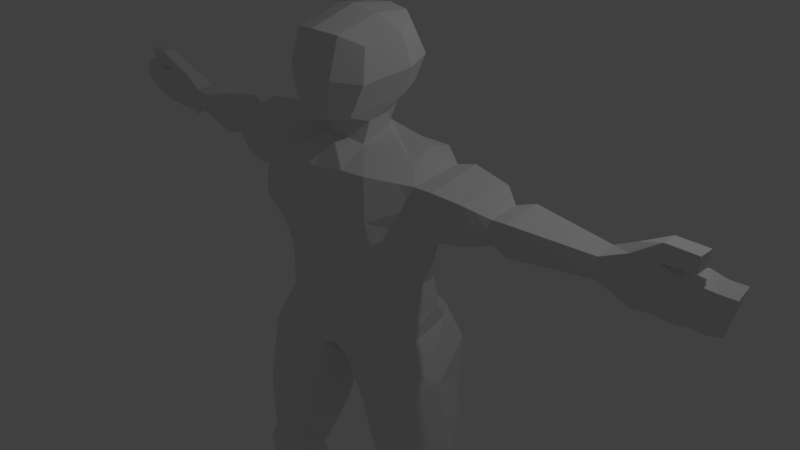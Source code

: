 # Source: boneco.blend  (saved by Blender 2.78.0; exported with 4.5.12 LTS)
import bpy
from mathutils import Matrix  # noqa: F401  (used for matrix-valued properties, if any)

bpy.ops.wm.read_factory_settings(use_empty=True)
scene = bpy.context.scene
scene.name = 'Scene'

# ---- collections
col_collection_1 = bpy.data.collections.new('Collection 1'); scene.collection.children.link(col_collection_1)

# ---- materials (node trees are filled in below, after node groups)
mat_material_002 = bpy.data.materials.new('Material.002')
mat_material_002.alpha_threshold = 0.0
mat_material_002.use_transparent_shadow = False
mat_material_002.roughness = 0.5
mat_material_002.line_color = (0.0, 0.0, 0.0, 1.0)
mat_material = bpy.data.materials.new('Material')
mat_material.alpha_threshold = 0.0
mat_material.use_transparent_shadow = False
mat_material.roughness = 0.5
mat_material.line_color = (0.0, 0.0, 0.0, 1.0)

# ---- material node trees

# ---- world
world_world = bpy.data.worlds.new('World'); scene.world = world_world
world_world.color = (0.05088, 0.05088, 0.05088)
world_world.use_sun_shadow = False
world_world.sun_shadow_jitter_overblur = 0.0
world_world.cycles.sampling_method = 'MANUAL'

# ---- cameras
cam_camera = bpy.data.cameras.new('Camera')
cam_camera.clip_end = 100.0
cam_camera.lens = 35.0
cam_camera.sensor_width = 32.0
cam_camera.sensor_height = 18.0
cam_camera.ortho_scale = 7.314
cam_camera.dof.focus_distance = 0.0
cam_camera.dof.aperture_fstop = 128.0

# ---- lights
light_lamp = bpy.data.lights.new('Lamp', 'POINT')
light_lamp.transmission_factor = 0.0
light_lamp.cutoff_distance = 30.0
light_lamp.energy = 100.0
light_lamp.shadow_buffer_clip_start = 1.001
light_lamp.shadow_soft_size = 0.1
light_lamp.shadow_maximum_resolution = 0.006
light_lamp.use_absolute_resolution = True

# ---- meshes
me_cube_002 = bpy.data.meshes.new('Cube.002')
me_cube_002.from_pydata([(-0.8542, 0.5393, -0.5596), (-1.053, -0.5846, -0.8875), (-0.8542, 0.5372, 1.592), (-0.7923, -0.7551, 1.544), (-1.788e-07, 0.4792, -0.8249), (0.0, -0.6342, -1.029), (-2.384e-07, 0.4365, 1.498), (-0.8542, 0.3632, 0.6096), (-0.7793, -0.7328, 0.4798), (-1.983e-07, 0.3182, 0.7437), (-0.9049, 0.4078, 0.7935), (-0.9691, -0.8208, 0.7863), (-2.184e-07, 0.3632, 1.031), (0.007524, -0.8604, 0.9296), (-1.04, 0.3173, -0.6077), (-1.296, -0.4678, 1.498), (0.0, -0.5374, 1.816), (-5.177e-08, -0.421, -1.138), (-1.144, -0.421, 0.6702), (-1.313, -0.421, 0.9709), (-1.153e-07, 0.3344, -1.138), (-1.163, 0.5589, -0.9525), (-1.296, 0.2155, 1.575), (0.04643, 0.196, 1.999), (-1.144, 0.1155, 0.7351), (-1.313, 0.1155, 0.8714), (-1.052, -0.249, 1.64), (-0.9985, 0.04649, 1.736), (-0.2577, 0.155, 1.859), (-0.4011, -0.4023, 1.723), (0.0, 0.3927, 3.162), (0.0, -0.7627, 3.04), (-0.5252, 0.2356, 3.047), (-0.5771, -0.5091, 2.905), (-0.4698, -0.8412, 0.7549), (-0.4823, -0.8131, 1.544), (-0.456, -0.7328, 0.4711), (-0.4374, -0.6785, -0.8661), (-0.241, 0.5372, -0.6934), (-0.2843, 0.4259, 0.6226), (-0.4124, 0.478, 0.8021), (-0.4398, 0.4754, 1.617), (-0.8542, 0.3561, 0.228), (-0.7247, -0.6523, 0.1199), (-1.946e-07, 0.334, 0.3364), (-1.033, -0.3706, 0.2955), (-1.072, 0.149, 0.3294), (-0.4524, -0.7027, 0.1162), (-0.2542, 0.446, 0.2385), (-0.9686, -0.3706, -0.5521), (-1.035, 0.2024, -0.3952), (-0.4467, -0.6752, -0.6485), (-0.2223, 0.4904, -0.4255), (-0.8542, 0.3976, -0.4018), (-0.7655, -0.6294, -0.6474), (-1.886e-07, 0.3739, -0.512), (-0.2471, 0.4526, -1.153), (-0.2367, -0.6152, -1.173), (-0.3491, 0.1801, 2.109), (-0.4271, -0.3299, 1.989), (-4.251e-10, 0.4467, 2.286), (0.0, -0.8359, 2.019), (-0.512, 0.2979, 2.354), (0.0, -0.5261, 1.945), (-0.4619, -0.6434, 2.107), (0.0, -0.173, 3.228), (-0.6857, -0.07313, 3.008), (-0.6267, 0.02659, 2.287), (-0.3842, -0.002137, 1.841), (-0.4009, -0.01117, 2.035), (-0.6205, 0.3627, 2.678), (-0.6362, -0.5935, 2.508), (0.02845, 0.5894, 2.782), (0.0, -0.8398, 2.544), (-0.7605, 0.01154, 2.621), (-0.3408, -0.128, 3.169), (-0.3226, -0.8119, 2.528), (-0.2371, -0.7977, 2.062), (-0.3192, -0.6705, 3.003), (-0.2396, -0.4163, 1.987), (-0.1696, 0.2691, 2.202), (-0.2726, 0.4902, 2.727), (-0.1851, 0.3996, 2.308), (-0.3274, 0.336, 3.134), (-1.275, 0.3941, -1.506), (-0.3895, 0.2775, -1.717), (-0.4404, -0.5554, -1.738), (-1.237, -0.6278, -1.265), (-1.472, 0.2923, -2.648), (-0.765, 0.1927, -2.838), (-0.817, -0.5297, -2.857), (-1.53, -0.6052, -2.439), (-1.706, 0.1049, -3.511), (-1.114, 0.08151, -3.651), (-1.107, -0.5197, -3.665), (-1.678, -0.4982, -3.465), (-1.708, 0.1238, -3.791), (-1.255, -0.01636, -3.943), (-1.166, -0.5605, -3.958), (-1.786, -0.5373, -3.741), (-1.835, 0.2407, -4.166), (-1.258, 0.2058, -4.373), (-1.251, -0.523, -4.126), (-1.808, -0.4041, -4.052), (-2.089, 0.06559, -5.292), (-1.699, -0.2025, -5.458), (-1.677, -0.5635, -5.575), (-2.233, -0.5426, -5.38), (-2.368, 0.19, -5.789), (-1.791, 0.1551, -5.926), (-1.784, -0.5737, -5.939), (-2.341, -0.5528, -5.744), (-2.249, -1.146, -5.358), (-1.692, -1.167, -5.553), (-2.356, -1.156, -5.723), (-1.799, -1.177, -5.918), (-2.257, -1.463, -5.347), (-1.7, -1.484, -5.542), (-2.364, -1.473, -5.712), (-1.807, -1.494, -5.907), (-3.805, -0.06271, 1.642), (-3.805, -0.1766, 1.564), (-3.821, -0.06893, 0.9381), (-3.821, -0.1297, 1.038), (-2.291, -0.297, 1.11), (-2.282, -0.3233, 1.406), (-2.282, 0.06023, 1.449), (-2.291, 0.004123, 1.054), (-3.508, -0.1847, 1.16), (-3.5, 0.037, 1.459), (-3.5, -0.2078, 1.42), (-3.508, -0.0124, 1.111), (-1.596, -0.5127, 1.541), (-1.55, 0.1505, 0.8287), (-1.615, -0.4594, 0.9419), (-1.531, 0.2642, 1.629), (-1.977, -0.4077, 1.004), (-2.088, 0.1677, 1.581), (-1.961, -0.4525, 1.506), (-2.103, 0.07226, 0.9087), (-2.505, -0.3842, 1.462), (-2.517, 0.05158, 0.9939), (-2.517, -0.3491, 1.068), (-2.505, 0.1263, 1.52), (-4.23, -0.0314, 1.592), (-4.273, -0.2223, 1.564), (-4.29, -0.03762, 0.9507), (-4.29, -0.1755, 1.05), (-1.696, -0.01539, -3.494), (-1.95, -0.04248, -3.958), (-1.72, -0.1846, -2.335), (-1.804, -0.04857, -3.771), (-1.431, -0.1295, -1.191), (-1.211, 0.04452, -0.8415), (-2.239, -0.1061, -5.406), (-2.351, -0.168, -5.753), (-0.2363, -0.06914, -1.75), (-0.2423, -0.04252, -1.162), (-1.63, -0.1548, -5.567), (-1.11, -0.1833, -3.659), (-1.134, -0.1294, -4.343), (-0.6118, -0.1581, -2.871), (-2.354, -0.2013, -5.765), (-8.46e-08, -0.03057, -1.138), (-1.787, -0.2484, -5.933), (-1.169, -0.2558, -3.953), (-2.094, 0.1735, -5.854), (-1.502, 0.1048, -3.865), (-0.7309, 0.4903, -1.614), (-1.917, 0.1074, -5.29), (-1.411, 0.2457, -3.581), (-0.679, 0.7295, -1.051), (-0.545, 0.6126, -0.6271), (-1.568, 0.3531, -4.305), (-1.09, 0.4044, -2.739), (-2.089, -0.2233, -5.844), (-2.073, -1.484, -5.814), (-2.084, -0.5624, -5.834), (-1.952, -1.474, -5.454), (-2.077, -1.166, -5.821), (-1.487, -0.6189, -4.043), (-1.12, -0.7726, -2.66), (-0.5491, -0.6034, -1.064), (-1.45, -0.6239, -3.859), (-0.7821, -0.7969, -1.515), (-1.949, -0.5533, -5.479), (-1.344, -0.5108, -3.582), (-1.951, -1.157, -5.463), (-1.477, -0.5023, -4.735), (-1.946, -0.429, -4.694), (-1.446, 0.1879, -4.899), (-2.024, 0.2228, -4.723), (-2.126, -0.147, -4.599), (-1.405, -0.1407, -4.885), (-1.749, 0.3209, -4.831), (-1.692, -0.6363, -4.679), (-4.145, -0.03848, 1.662), (-4.04, -0.01496, 0.944), (-4.04, -0.1178, 1.044), (-4.144, -0.2323, 1.619), (-4.501, 0.01775, 1.614), (-4.501, -0.2061, 1.537), (-4.458, -0.004337, 0.9768), (-4.458, -0.1751, 1.076), (-4.713, -0.06098, 1.623), (-4.713, -0.2216, 1.546), (-4.617, -0.0672, 1.01), (-4.617, -0.1747, 1.109), (-4.898, -0.06066, 1.632), (-4.898, -0.2213, 1.555), (-4.762, -0.06688, 1.057), (-4.762, -0.1744, 1.157), (-4.201, -0.1373, 1.883), (-4.199, -0.3154, 1.873), (-4.093, 0.02283, 1.309), (-4.671, -0.01396, 1.356), (-4.539, -0.09645, 1.864), (-4.537, -0.2746, 1.854), (-4.524, -0.259, 1.673), (-4.526, -0.08086, 1.683), (-2.095, 0.173, 1.268), (-1.305, 0.212, 1.201), (-4.837, -0.06801, 1.372), (-2.287, 0.08083, 1.244), (-2.511, 0.1392, 1.261), (-4.255, 0.01572, 1.323), (-0.8849, 0.5086, 1.109), (-3.813, -0.01626, 1.271), (-2.329e-07, 0.4661, 1.369), (-3.505, 0.05858, 1.26), (-4.482, 0.008353, 1.343), (-1.54, 0.2613, 1.258), (-0.4199, 0.5512, 1.125), (-1.97, -0.4836, 1.246), (-1.304, -0.4998, 1.247), (-4.671, -0.2555, 1.356), (-4.834, -0.2536, 1.368), (-0.4736, -0.8868, 0.9983), (-2.512, -0.4196, 1.25), (-4.281, -0.2549, 1.327), (-3.813, -0.2067, 1.293), (-2.287, -0.3633, 1.246), (-4.483, -0.2473, 1.342), (-1.605, -0.5408, 1.247), (-0.9067, -0.8519, 1.054), (-4.089, -0.2257, 1.313), (-3.505, -0.2487, 1.269), (-0.7783, 0.3769, -0.08686), (-0.7451, -0.6408, -0.2637), (-1.916e-07, 0.3539, -0.08783), (-0.9127, -0.3706, -0.1392), (-0.9652, 0.1757, -0.0329), (-0.4496, -0.689, -0.2661), (-0.2383, 0.4682, -0.09351), (-1.427, -0.4874, 1.516), (-1.416, 0.1308, 0.8528), (-1.444, -0.4377, 0.9582), (-1.399, 0.2367, 1.599), (-1.407, 0.2335, 1.226), (-1.435, -0.5177, 1.247), (-2.134, -0.3524, 1.057), (-2.185, 0.114, 1.515), (-2.122, -0.3879, 1.456), (-2.197, 0.03819, 0.9815), (-2.191, 0.1269, 1.256), (-2.128, -0.4235, 1.246), (-2.388, -0.3523, 1.433), (-2.399, 0.02676, 1.026), (-2.399, -0.3219, 1.09), (-2.388, 0.09172, 1.483), (-2.394, 0.1087, 1.252), (-2.394, -0.3902, 1.248), (-3.395, -0.2034, 1.149), (-3.387, 0.0472, 1.466), (-3.387, -0.228, 1.425), (-3.395, -0.005094, 1.097), (-3.391, 0.06779, 1.26), (-3.392, -0.2682, 1.267), (-1.132, 0.1223, 1.664), (-1.213, 0.1155, 0.7909), (-1.231, -0.5166, 0.9267), (-1.085, 0.3696, 1.583), (-1.24, -0.421, 0.841), (-1.13, 0.2463, 0.8365), (-1.158, -0.3438, 1.579), (-1.072, 0.3763, 1.15), (-1.132, -0.5613, 1.513), (-1.145, -0.6407, 1.17), (0.8542, 0.5393, -0.5596), (1.053, -0.5846, -0.8875), (0.8542, 0.4704, 1.592), (0.7923, -0.7551, 1.544), (-5.364e-07, -0.8131, 1.455), (0.8542, 0.3632, 0.6096), (0.7793, -0.7328, 0.4798), (-1.755e-07, -0.7328, 0.6442), (0.9049, 0.4078, 0.7935), (0.9691, -0.8208, 0.7863), (1.04, 0.3173, -0.6077), (1.296, -0.4678, 1.498), (1.144, -0.421, 0.6702), (1.313, -0.421, 0.9709), (1.163, 0.5589, -0.9525), (1.296, 0.2155, 1.575), (1.144, 0.1155, 0.7351), (1.313, 0.1155, 0.8714), (1.052, -0.249, 1.64), (0.9985, 0.04649, 1.736), (0.2617, 0.155, 1.859), (0.4011, -0.4023, 1.723), (0.5252, 0.2356, 3.047), (0.5771, -0.5091, 2.905), (0.4698, -0.8412, 0.7549), (0.4823, -0.8131, 1.544), (0.456, -0.7328, 0.4711), (0.4374, -0.6785, -0.8661), (0.241, 0.5372, -0.6934), (0.2843, 0.4259, 0.6226), (0.4124, 0.478, 0.8021), (0.4314, 0.4686, 1.613), (-1.417e-07, -0.7526, 0.256), (0.8542, 0.3561, 0.228), (0.7247, -0.6523, 0.1199), (1.033, -0.3706, 0.2955), (1.072, 0.149, 0.3294), (0.4524, -0.7027, 0.1162), (0.2542, 0.446, 0.2385), (-8.785e-08, -0.7843, -0.5618), (0.9686, -0.3706, -0.5521), (1.035, 0.2024, -0.3952), (0.4467, -0.6752, -0.6485), (0.2223, 0.4904, -0.4255), (0.8542, 0.3976, -0.4018), (0.7655, -0.6294, -0.6474), (0.2471, 0.4526, -1.153), (0.2367, -0.6152, -1.173), (0.3491, 0.1801, 2.109), (0.4271, -0.3299, 1.989), (0.512, 0.2979, 2.354), (0.4619, -0.6434, 2.107), (0.6857, -0.07313, 3.008), (0.6267, 0.02659, 2.287), (0.3883, -0.002137, 1.841), (0.4049, -0.01117, 2.035), (0.6205, 0.3627, 2.678), (0.6362, -0.5935, 2.508), (0.7605, 0.01154, 2.621), (0.3408, -0.128, 3.169), (0.3226, -0.8119, 2.528), (0.2371, -0.7977, 2.062), (0.3192, -0.6705, 3.003), (0.2396, -0.4163, 1.987), (0.1696, 0.2691, 2.202), (0.2726, 0.4902, 2.727), (0.1851, 0.3996, 2.308), (0.3274, 0.336, 3.134), (1.275, 0.3941, -1.506), (0.3895, 0.2775, -1.717), (0.4404, -0.5554, -1.738), (1.237, -0.6278, -1.265), (1.472, 0.2923, -2.648), (0.765, 0.1927, -2.838), (0.817, -0.5297, -2.857), (1.53, -0.6052, -2.439), (1.706, 0.1049, -3.511), (1.114, 0.08151, -3.651), (1.107, -0.5197, -3.665), (1.678, -0.4982, -3.465), (1.708, 0.1238, -3.791), (1.255, -0.01636, -3.943), (1.166, -0.5605, -3.958), (1.786, -0.5373, -3.741), (1.835, 0.2407, -4.166), (1.258, 0.2058, -4.373), (1.251, -0.523, -4.126), (1.808, -0.4041, -4.052), (2.089, 0.06559, -5.292), (1.699, -0.2025, -5.458), (1.677, -0.5635, -5.575), (2.233, -0.5426, -5.38), (2.368, 0.19, -5.789), (1.791, 0.1551, -5.926), (1.784, -0.5737, -5.939), (2.341, -0.5528, -5.744), (2.249, -1.146, -5.358), (1.692, -1.167, -5.553), (2.356, -1.156, -5.723), (1.799, -1.177, -5.918), (2.257, -1.463, -5.347), (1.7, -1.484, -5.542), (2.364, -1.473, -5.712), (1.807, -1.494, -5.907), (3.805, -0.06271, 1.642), (3.805, -0.1766, 1.564), (3.821, -0.06893, 0.9381), (3.821, -0.1297, 1.038), (2.291, -0.297, 1.11), (2.282, -0.3233, 1.406), (2.282, 0.06023, 1.449), (2.291, 0.004123, 1.054), (3.508, -0.1847, 1.16), (3.5, 0.037, 1.459), (3.5, -0.2078, 1.42), (3.508, -0.0124, 1.111), (1.596, -0.5127, 1.541), (1.55, 0.1505, 0.8287), (1.615, -0.4594, 0.9419), (1.531, 0.2642, 1.629), (1.977, -0.4077, 1.004), (2.088, 0.1677, 1.581), (1.961, -0.4525, 1.506), (2.103, 0.07226, 0.9087), (2.505, -0.3842, 1.462), (2.517, 0.05158, 0.9939), (2.517, -0.3491, 1.068), (2.505, 0.1263, 1.52), (4.23, -0.0314, 1.592), (4.273, -0.2223, 1.564), (4.29, -0.03762, 0.9507), (4.29, -0.1755, 1.05), (1.696, -0.01539, -3.494), (1.95, -0.04248, -3.958), (1.72, -0.1846, -2.335), (1.804, -0.04857, -3.771), (1.431, -0.1295, -1.191), (1.211, 0.04452, -0.8415), (2.239, -0.1061, -5.406), (2.351, -0.168, -5.753), (0.2363, -0.06914, -1.75), (0.2423, -0.04252, -1.162), (1.63, -0.1548, -5.567), (1.11, -0.1833, -3.659), (1.134, -0.1294, -4.343), (0.6118, -0.1581, -2.871), (2.354, -0.2013, -5.765), (1.787, -0.2484, -5.933), (1.169, -0.2558, -3.953), (2.094, 0.1735, -5.854), (1.502, 0.1048, -3.865), (0.7309, 0.4903, -1.614), (1.917, 0.1074, -5.29), (1.411, 0.2457, -3.581), (0.679, 0.7295, -1.051), (0.545, 0.6126, -0.6271), (1.568, 0.3531, -4.305), (1.09, 0.4044, -2.739), (2.089, -0.2233, -5.844), (2.073, -1.484, -5.814), (2.084, -0.5624, -5.834), (1.952, -1.474, -5.454), (2.077, -1.166, -5.821), (1.487, -0.6189, -4.043), (1.12, -0.7726, -2.66), (0.5491, -0.6034, -1.064), (1.45, -0.6239, -3.859), (0.7821, -0.7969, -1.515), (1.949, -0.5533, -5.479), (1.344, -0.5108, -3.582), (1.951, -1.157, -5.463), (1.477, -0.5023, -4.735), (1.946, -0.429, -4.694), (1.446, 0.1879, -4.899), (2.024, 0.2228, -4.723), (2.126, -0.147, -4.599), (1.405, -0.1407, -4.885), (1.749, 0.3209, -4.831), (1.692, -0.6363, -4.679), (4.145, -0.03848, 1.662), (4.04, -0.01496, 0.944), (4.04, -0.1178, 1.044), (4.144, -0.2323, 1.619), (4.501, 0.01775, 1.614), (4.501, -0.2061, 1.537), (4.458, -0.004337, 0.9768), (4.458, -0.1751, 1.076), (4.713, -0.06098, 1.623), (4.713, -0.2216, 1.546), (4.617, -0.0672, 1.01), (4.617, -0.1747, 1.109), (4.898, -0.06066, 1.632), (4.898, -0.2213, 1.555), (4.762, -0.06688, 1.057), (4.762, -0.1744, 1.157), (4.201, -0.1373, 1.883), (4.199, -0.3154, 1.873), (4.093, 0.02283, 1.309), (4.671, -0.01396, 1.356), (4.539, -0.09645, 1.864), (4.537, -0.2746, 1.854), (4.524, -0.259, 1.673), (4.526, -0.08086, 1.683), (2.095, 0.173, 1.268), (1.305, 0.212, 1.201), (4.837, -0.06801, 1.372), (2.287, 0.08083, 1.244), (2.511, 0.1392, 1.261), (4.255, 0.01572, 1.323), (0.8849, 0.5086, 1.109), (3.813, -0.01626, 1.271), (3.505, 0.05858, 1.26), (4.482, 0.008353, 1.343), (1.54, 0.2613, 1.258), (0.4199, 0.5512, 1.125), (-4.504e-07, -0.8899, 1.204), (1.97, -0.4836, 1.246), (1.304, -0.4998, 1.247), (4.671, -0.2555, 1.356), (4.834, -0.2536, 1.368), (0.4736, -0.8868, 0.9983), (2.512, -0.4196, 1.25), (4.281, -0.2549, 1.327), (3.813, -0.2067, 1.293), (2.287, -0.3633, 1.246), (4.483, -0.2473, 1.342), (1.605, -0.5408, 1.247), (0.9067, -0.8519, 1.054), (4.089, -0.2257, 1.313), (3.505, -0.2487, 1.269), (0.7783, 0.3769, -0.08686), (0.7451, -0.6408, -0.2637), (-1.148e-07, -0.7685, -0.1529), (0.9127, -0.3706, -0.1392), (0.9652, 0.1757, -0.0329), (0.4496, -0.689, -0.2661), (0.2383, 0.4682, -0.09351), (1.427, -0.4874, 1.516), (1.416, 0.1308, 0.8528), (1.444, -0.4377, 0.9582), (1.399, 0.2367, 1.599), (1.407, 0.2335, 1.226), (1.435, -0.5177, 1.247), (2.134, -0.3524, 1.057), (2.185, 0.114, 1.515), (2.122, -0.3879, 1.456), (2.197, 0.03819, 0.9815), (2.191, 0.1269, 1.256), (2.128, -0.4235, 1.246), (2.388, -0.3523, 1.433), (2.399, 0.02676, 1.026), (2.399, -0.3219, 1.09), (2.388, 0.09172, 1.483), (2.394, 0.1087, 1.252), (2.394, -0.3902, 1.248), (3.395, -0.2034, 1.149), (3.387, 0.0472, 1.466), (3.387, -0.228, 1.425), (3.395, -0.005094, 1.097), (3.391, 0.06779, 1.26), (3.392, -0.2682, 1.267), (1.132, 0.1223, 1.664), (1.213, 0.1155, 0.7909), (1.231, -0.5166, 0.9267), (1.085, 0.3696, 1.583), (1.24, -0.421, 0.841), (1.13, 0.2463, 0.8365), (1.158, -0.3438, 1.579), (1.072, 0.3763, 1.15), (1.132, -0.5613, 1.513), (1.145, -0.6407, 1.17)], [], [(19, 234, 287, 280), (53, 0, 172, 52), (11, 244, 237, 34), (15, 284, 286), (1, 37, 182), (43, 8, 36, 47), (10, 7, 39, 40), (45, 18, 8, 43), (2, 226, 232, 41), (8, 11, 34, 36), (18, 282, 280, 11, 8), (24, 279, 282, 18), (46, 24, 18, 45), (1, 182, 184, 87), (22, 278, 284, 15), (130, 246, 240, 121), (10, 226, 285, 283), (2, 27, 278, 281), (0, 21, 171, 172), (42, 7, 24, 46), (7, 10, 283, 279, 24), (33, 66, 75, 78), (3, 26, 29, 35), (27, 2, 41, 28), (26, 27, 28, 68), (71, 74, 66, 33), (70, 81, 83, 32), (73, 76, 78, 31), (35, 29, 16, 292), (34, 237, 503, 13), (36, 34, 13, 295), (47, 36, 295, 320), (40, 39, 9, 12), (28, 41, 6, 23), (52, 38, 4, 55), (41, 232, 228, 6), (39, 48, 44, 9), (252, 47, 320, 520), (247, 42, 46, 251), (251, 46, 45, 250), (250, 45, 43, 248), (248, 43, 47, 252), (7, 42, 48, 39), (1, 54, 51, 37), (1, 49, 54), (21, 14, 153), (0, 53, 50, 14), (37, 51, 327, 5), (253, 52, 55, 249), (247, 53, 52, 253), (56, 157, 163, 20), (57, 37, 5, 17), (38, 56, 20, 4), (16, 29, 79, 63), (28, 80, 58), (29, 68, 69, 59), (64, 77, 79, 59), (58, 80, 82, 62), (59, 69, 67, 64), (66, 74, 70, 32), (69, 68, 28, 58), (67, 69, 58, 62), (65, 75, 83, 30), (68, 29, 26), (74, 67, 62, 70), (61, 77, 76, 73), (62, 82, 81, 70), (64, 67, 74, 71), (84, 152, 150, 88), (79, 77, 61, 63), (78, 76, 71, 33), (76, 77, 64, 71), (78, 75, 65, 31), (79, 29, 59), (81, 82, 60, 72), (83, 81, 72, 30), (82, 80, 60), (80, 28, 23, 60), (83, 75, 66, 32), (14, 21, 0), (1, 14, 50, 49), (57, 157, 156, 86), (21, 153, 152, 84), (56, 171, 168, 85), (91, 181, 186, 95), (85, 168, 174, 89), (87, 184, 181, 91), (86, 156, 161, 90), (92, 148, 151, 96), (90, 161, 159, 94), (88, 150, 148, 92), (89, 174, 170, 93), (97, 167, 173, 101), (93, 170, 167, 97), (95, 186, 183, 99), (94, 159, 165, 98), (189, 195, 185, 107), (99, 183, 180, 103), (98, 165, 160, 102), (96, 151, 149, 100), (104, 154, 155, 111, 162, 108), (188, 193, 158, 106), (191, 192, 154, 104), (190, 194, 169, 105), (108, 162, 175, 166), (105, 169, 166, 109), (106, 110, 115, 113), (106, 158, 164, 110), (115, 179, 176, 119), (110, 177, 179, 115), (107, 185, 187, 112), (111, 107, 112, 114), (116, 178, 176, 118), (114, 112, 116, 118), (112, 187, 178, 116), (113, 115, 119, 117), (197, 214, 225, 146), (131, 229, 227, 122), (129, 130, 121, 120), (128, 131, 122, 123), (260, 263, 127, 124), (261, 262, 125, 126), (263, 264, 223, 127), (262, 265, 241, 125), (272, 275, 131, 128), (273, 274, 130, 129), (275, 276, 229, 131), (274, 277, 246, 130), (254, 259, 243, 132), (255, 258, 231, 133), (257, 254, 132, 135), (256, 255, 133, 134), (132, 243, 233, 138), (133, 231, 220, 139), (135, 132, 138, 137), (134, 133, 139, 136), (266, 271, 238, 140), (267, 270, 224, 141), (269, 266, 140, 143), (268, 267, 141, 142), (146, 225, 230, 202), (198, 197, 146, 147), (199, 245, 239, 145), (196, 199, 145, 144), (185, 195, 188, 106), (111, 155, 154, 107), (148, 150, 91, 95), (151, 148, 95, 99), (150, 152, 87, 91), (152, 153, 1, 87), (192, 149, 103, 189), (153, 14, 1), (149, 151, 99, 103), (164, 158, 105, 109), (161, 156, 85, 89), (163, 157, 57, 17), (164, 175, 177, 110), (156, 157, 56, 85), (193, 160, 101, 190), (165, 159, 93, 97), (160, 165, 97, 101), (159, 161, 89, 93), (168, 171, 21, 84), (172, 171, 56, 38), (52, 172, 38), (170, 174, 88, 92), (166, 169, 104, 108), (174, 168, 84, 88), (173, 167, 96, 100), (194, 173, 100, 191), (167, 170, 92, 96), (166, 175, 164, 109), (176, 179, 114, 118), (177, 175, 162, 111), (176, 178, 117, 119), (179, 177, 111, 114), (178, 187, 113, 117), (183, 186, 94, 98), (186, 181, 90, 94), (184, 182, 57, 86), (180, 183, 98, 102), (182, 37, 57), (195, 180, 102, 188), (181, 184, 86, 90), (187, 185, 106, 113), (169, 194, 191, 104), (158, 193, 190, 105), (154, 192, 189, 107), (101, 173, 194, 190), (100, 149, 192, 191), (102, 160, 193, 188), (103, 180, 195, 189), (121, 240, 245, 199), (123, 122, 197, 198), (122, 227, 214, 197), (200, 201, 205, 204), (147, 146, 202, 203), (145, 239, 242, 201), (144, 145, 201, 200), (206, 215, 222, 210), (202, 230, 215, 206), (203, 202, 206, 207), (201, 242, 235, 205), (210, 222, 236, 211), (207, 206, 210, 211), (205, 235, 236, 209), (204, 205, 209, 208), (199, 196, 219, 218), (196, 120, 212), (120, 121, 213, 212), (121, 199, 213), (216, 217, 218, 219), (213, 199, 218, 217), (196, 212, 216, 219), (212, 213, 217, 216), (215, 230, 200, 204), (258, 221, 22, 257), (221, 285, 281, 22), (270, 223, 126, 269), (220, 231, 135, 137), (225, 214, 196, 144), (264, 220, 137, 261), (276, 224, 143, 273), (222, 215, 204, 208), (230, 225, 144, 200), (228, 232, 40, 12), (227, 229, 129, 120), (232, 226, 10, 40), (214, 227, 120, 196), (265, 233, 136, 260), (277, 238, 142, 272), (235, 242, 203, 207), (242, 239, 147, 203), (240, 246, 128, 123), (259, 234, 19, 256), (236, 222, 208, 209), (233, 243, 134, 136), (271, 241, 124, 268), (236, 235, 207, 211), (503, 237, 35, 292), (239, 245, 198, 147), (244, 287, 286, 3), (237, 244, 3, 35), (245, 240, 123, 198), (42, 247, 253, 48), (48, 253, 249, 44), (54, 248, 252, 51), (49, 250, 248, 54), (50, 251, 250, 49), (53, 247, 251, 50), (51, 252, 520, 327), (243, 259, 256, 134), (231, 258, 257, 135), (19, 25, 255, 256), (22, 15, 254, 257), (25, 221, 258, 255), (15, 234, 259, 254), (241, 265, 260, 124), (223, 264, 261, 126), (138, 233, 265, 262), (139, 220, 264, 263), (137, 138, 262, 261), (136, 139, 263, 260), (238, 271, 268, 142), (224, 270, 269, 143), (124, 127, 267, 268), (126, 125, 266, 269), (127, 223, 270, 267), (125, 241, 271, 266), (246, 277, 272, 128), (229, 276, 273, 129), (140, 238, 277, 274), (141, 224, 276, 275), (143, 140, 274, 273), (142, 141, 275, 272), (286, 287, 234, 15), (284, 278, 27, 26), (281, 278, 22), (282, 279, 25, 19), (279, 283, 25), (283, 285, 221, 25), (281, 285, 226, 2), (286, 284, 26, 3), (280, 282, 19), (280, 287, 244, 11), (301, 551, 558, 505), (332, 331, 443, 288), (297, 312, 508, 515), (299, 557, 555), (289, 453, 315), (322, 325, 314, 294), (296, 318, 317, 293), (323, 322, 294, 300), (290, 319, 502, 497), (294, 314, 312, 297), (300, 294, 297, 551, 553), (304, 300, 553, 550), (324, 323, 300, 304), (289, 359, 455, 453), (303, 299, 555, 549), (402, 393, 511, 517), (296, 554, 556, 497), (290, 552, 549, 307), (288, 443, 442, 302), (321, 324, 304, 293), (293, 304, 550, 554, 296), (311, 350, 347, 340), (291, 313, 309, 306), (307, 308, 319, 290), (306, 342, 308, 307), (345, 311, 340, 346), (344, 310, 355, 353), (73, 31, 350, 348), (313, 292, 16, 309), (312, 13, 503, 508), (314, 295, 13, 312), (325, 320, 295, 314), (318, 12, 9, 317), (308, 23, 6, 319), (331, 55, 4, 316), (319, 6, 228, 502), (317, 9, 44, 326), (523, 520, 320, 325), (518, 522, 324, 321), (522, 521, 323, 324), (521, 519, 322, 323), (519, 523, 325, 322), (293, 317, 326, 321), (289, 315, 330, 333), (289, 333, 328), (302, 425, 298), (288, 298, 329, 332), (315, 5, 327, 330), (524, 249, 55, 331), (518, 524, 331, 332), (334, 20, 163, 429), (335, 17, 5, 315), (316, 4, 20, 334), (16, 63, 351, 309), (308, 336, 352), (309, 337, 343, 342), (339, 337, 351, 349), (336, 338, 354, 352), (337, 339, 341, 343), (340, 310, 344, 346), (343, 336, 308, 342), (341, 338, 336, 343), (65, 30, 355, 347), (342, 306, 309), (346, 344, 338, 341), (61, 73, 348, 349), (338, 344, 353, 354), (339, 345, 346, 341), (356, 360, 422, 424), (351, 63, 61, 349), (350, 311, 345, 348), (348, 345, 339, 349), (350, 31, 65, 347), (351, 337, 309), (353, 72, 60, 354), (355, 30, 72, 353), (354, 60, 352), (352, 60, 23, 308), (355, 310, 340, 347), (298, 288, 302), (289, 328, 329, 298), (335, 358, 428, 429), (302, 356, 424, 425), (334, 357, 439, 442), (363, 367, 457, 452), (357, 361, 445, 439), (359, 363, 452, 455), (358, 362, 433, 428), (364, 368, 423, 420), (362, 366, 431, 433), (360, 364, 420, 422), (361, 365, 441, 445), (369, 373, 444, 438), (365, 369, 438, 441), (367, 371, 454, 457), (366, 370, 436, 431), (460, 379, 456, 466), (371, 375, 451, 454), (370, 374, 432, 436), (368, 372, 421, 423), (376, 380, 434, 383, 427, 426), (459, 378, 430, 464), (462, 376, 426, 463), (461, 377, 440, 465), (380, 437, 446, 434), (377, 381, 437, 440), (378, 385, 387, 382), (378, 382, 435, 430), (387, 391, 447, 450), (382, 387, 450, 448), (379, 384, 458, 456), (383, 386, 384, 379), (388, 390, 447, 449), (386, 390, 388, 384), (384, 388, 449, 458), (385, 389, 391, 387), (468, 418, 496, 485), (403, 394, 498, 499), (401, 392, 393, 402), (400, 395, 394, 403), (531, 396, 399, 534), (532, 398, 397, 533), (534, 399, 494, 535), (533, 397, 512, 536), (543, 400, 403, 546), (544, 401, 402, 545), (546, 403, 499, 547), (545, 402, 517, 548), (525, 404, 514, 530), (526, 405, 501, 529), (528, 407, 404, 525), (527, 406, 405, 526), (404, 410, 504, 514), (405, 411, 491, 501), (407, 409, 410, 404), (406, 408, 411, 405), (537, 412, 509, 542), (538, 413, 495, 541), (540, 415, 412, 537), (539, 414, 413, 538), (418, 473, 500, 496), (469, 419, 418, 468), (470, 417, 510, 516), (467, 416, 417, 470), (456, 378, 459, 466), (383, 379, 426, 427), (420, 367, 363, 422), (423, 371, 367, 420), (422, 363, 359, 424), (424, 359, 289, 425), (463, 460, 375, 421), (425, 289, 298), (421, 375, 371, 423), (435, 381, 377, 430), (433, 361, 357, 428), (163, 17, 335, 429), (435, 382, 448, 446), (428, 357, 334, 429), (464, 461, 373, 432), (436, 369, 365, 431), (432, 373, 369, 436), (431, 365, 361, 433), (439, 356, 302, 442), (443, 316, 334, 442), (331, 316, 443), (441, 364, 360, 445), (437, 380, 376, 440), (445, 360, 356, 439), (444, 372, 368, 438), (465, 462, 372, 444), (438, 368, 364, 441), (437, 381, 435, 446), (447, 390, 386, 450), (448, 383, 434, 446), (447, 391, 389, 449), (450, 386, 383, 448), (449, 389, 385, 458), (454, 370, 366, 457), (457, 366, 362, 452), (455, 358, 335, 453), (451, 374, 370, 454), (453, 335, 315), (466, 459, 374, 451), (452, 362, 358, 455), (458, 385, 378, 456), (440, 376, 462, 465), (430, 377, 461, 464), (426, 379, 460, 463), (373, 461, 465, 444), (372, 462, 463, 421), (374, 459, 464, 432), (375, 460, 466, 451), (393, 470, 516, 511), (395, 469, 468, 394), (394, 468, 485, 498), (471, 475, 476, 472), (419, 474, 473, 418), (417, 472, 513, 510), (416, 471, 472, 417), (477, 481, 493, 486), (473, 477, 486, 500), (474, 478, 477, 473), (472, 476, 506, 513), (481, 482, 507, 493), (478, 482, 481, 477), (476, 480, 507, 506), (475, 479, 480, 476), (470, 489, 490, 467), (467, 483, 392), (392, 483, 484, 393), (393, 484, 470), (487, 490, 489, 488), (484, 488, 489, 470), (467, 490, 487, 483), (483, 487, 488, 484), (486, 475, 471, 500), (529, 528, 303, 492), (492, 303, 552, 556), (541, 540, 398, 494), (491, 409, 407, 501), (496, 416, 467, 485), (535, 532, 409, 491), (547, 544, 415, 495), (493, 479, 475, 486), (500, 471, 416, 496), (228, 12, 318, 502), (498, 392, 401, 499), (502, 318, 296, 497), (485, 467, 392, 498), (536, 531, 408, 504), (548, 543, 414, 509), (506, 478, 474, 513), (513, 474, 419, 510), (511, 395, 400, 517), (530, 527, 301, 505), (507, 480, 479, 493), (504, 408, 406, 514), (542, 539, 396, 512), (507, 482, 478, 506), (503, 292, 313, 508), (510, 419, 469, 516), (515, 291, 557, 558), (508, 313, 291, 515), (516, 469, 395, 511), (321, 326, 524, 518), (326, 44, 249, 524), (333, 330, 523, 519), (328, 333, 519, 521), (329, 328, 521, 522), (332, 329, 522, 518), (330, 327, 520, 523), (514, 406, 527, 530), (501, 407, 528, 529), (301, 527, 526, 305), (303, 528, 525, 299), (305, 526, 529, 492), (299, 525, 530, 505), (512, 396, 531, 536), (494, 398, 532, 535), (410, 533, 536, 504), (411, 534, 535, 491), (409, 532, 533, 410), (408, 531, 534, 411), (509, 414, 539, 542), (495, 415, 540, 541), (396, 539, 538, 399), (398, 540, 537, 397), (399, 538, 541, 494), (397, 537, 542, 512), (517, 400, 543, 548), (499, 401, 544, 547), (412, 545, 548, 509), (413, 546, 547, 495), (415, 544, 545, 412), (414, 543, 546, 413), (557, 299, 505, 558), (555, 306, 307, 549), (552, 303, 549), (553, 301, 305, 550), (550, 305, 554), (554, 305, 492, 556), (552, 290, 497, 556), (557, 291, 306, 555), (551, 301, 553), (551, 297, 515, 558)])
me_cube_002.polygons.foreach_set('material_index', [1, 1, 1, 1, 1, 1, 1, 1, 1, 1, 1, 1, 1, 1, 1, 1, 1, 1, 1, 1, 1, 1, 1, 1, 1, 1, 1, 1, 1, 1, 1, 1, 1, 1, 1, 1, 1, 1, 1, 1, 1, 1, 1, 1, 1, 1, 1, 1, 1, 1, 1, 1, 1, 1, 1, 1, 1, 1, 1, 1, 1, 1, 1, 1, 1, 1, 1, 1, 1, 1, 1, 1, 1, 1, 1, 1, 1, 1, 1, 1, 1, 1, 1, 1, 1, 1, 1, 1, 1, 1, 1, 1, 1, 1, 1, 1, 1, 1, 1, 1, 1, 1, 1, 1, 1, 1, 1, 1, 1, 1, 1, 1, 1, 1, 1, 1, 1, 1, 1, 1, 1, 1, 1, 1, 1, 1, 1, 1, 1, 1, 1, 1, 1, 1, 1, 1, 1, 1, 1, 1, 1, 1, 1, 1, 1, 1, 1, 1, 1, 1, 1, 1, 1, 1, 1, 1, 1, 1, 1, 1, 1, 1, 1, 1, 1, 1, 1, 1, 1, 1, 1, 1, 1, 1, 1, 1, 1, 1, 1, 1, 1, 1, 1, 1, 1, 1, 1, 1, 1, 1, 1, 1, 1, 1, 1, 1, 1, 1, 1, 1, 1, 1, 1, 1, 1, 1, 1, 1, 1, 1, 1, 1, 1, 1, 1, 1, 1, 1, 1, 1, 1, 1, 1, 1, 1, 1, 1, 1, 1, 1, 1, 1, 1, 1, 1, 1, 1, 1, 1, 1, 1, 1, 1, 1, 1, 1, 1, 1, 1, 1, 1, 1, 1, 1, 1, 1, 1, 1, 1, 1, 1, 1, 1, 1, 1, 1, 1, 1, 1, 1, 1, 1, 1, 1, 1, 1, 1, 1, 1, 1, 1, 1, 1, 1, 1, 0, 0, 0, 0, 0, 0, 0, 0, 0, 0, 0, 0, 0, 0, 0, 0, 0, 0, 0, 0, 0, 0, 0, 0, 0, 0, 0, 0, 0, 0, 0, 0, 0, 0, 0, 0, 0, 0, 0, 0, 0, 0, 0, 0, 0, 0, 0, 0, 0, 0, 0, 0, 0, 0, 0, 0, 0, 0, 0, 0, 0, 0, 0, 0, 0, 0, 0, 0, 0, 0, 0, 0, 0, 0, 0, 0, 0, 0, 0, 0, 0, 0, 0, 0, 0, 0, 0, 0, 0, 0, 0, 0, 0, 0, 0, 0, 0, 0, 0, 0, 0, 0, 0, 0, 0, 0, 0, 0, 0, 0, 0, 0, 0, 0, 0, 0, 0, 0, 0, 0, 0, 0, 0, 0, 0, 0, 0, 0, 0, 0, 0, 0, 0, 0, 0, 0, 0, 0, 0, 0, 0, 0, 0, 0, 0, 0, 0, 0, 0, 0, 0, 0, 0, 0, 0, 0, 0, 0, 0, 0, 0, 0, 0, 0, 0, 0, 0, 0, 0, 0, 0, 0, 0, 0, 0, 0, 0, 0, 0, 0, 0, 0, 0, 0, 0, 0, 0, 0, 0, 0, 0, 0, 0, 0, 0, 0, 0, 0, 0, 0, 0, 0, 0, 0, 0, 0, 0, 0, 0, 0, 0, 0, 0, 0, 0, 0, 0, 0, 0, 0, 0, 0, 0, 0, 0, 0, 0, 0, 0, 0, 0, 0, 0, 0, 0, 0, 0, 0, 0, 0, 0, 0, 0, 0, 0, 0, 0, 0, 0, 0, 0, 0, 0, 0, 0, 0, 0, 0, 0, 0, 0, 0, 0, 0, 0, 0, 0, 0, 0, 0, 0, 0, 0, 0, 0, 0, 0, 0, 0, 0, 0, 0, 0, 0, 0])
me_cube_002.materials.append(mat_material_002)
me_cube_002.materials.append(mat_material)
me_cube_002.use_remesh_preserve_volume = False
me_cube_002.use_remesh_preserve_attributes = False
me_cube_002.use_mirror_vertex_groups = False
me_cube_002.update()
arm_armature = bpy.data.armatures.new('Armature')  # bones are not reproduced

# ---- objects
ob_armature = bpy.data.objects.new('Armature', arm_armature)
ob_cube_001 = bpy.data.objects.new('Cube.001', me_cube_002)
ob_lamp = bpy.data.objects.new('Lamp', light_lamp)
ob_camera = bpy.data.objects.new('Camera', cam_camera)

# ---- transforms, parenting, visibility, modifiers, constraints
ob_armature.location = (1.043, 0.2908, -0.6419)
ob_armature.rotation_euler = (1.568, -0.0, 0.0)
ob_armature.scale = (0.4205, 0.4205, 0.4205)
ob_armature.lineart.crease_threshold = 0.0
ob_cube_001.parent = ob_armature
ob_cube_001.matrix_parent_inverse = Matrix(((2.378, 0.0, 0.0, -2.481), (-1.192e-07, 0.006289, 2.378, 1.525), (0.0, -2.378, 0.006289, 0.6956), (0.0, 0.0, 0.0, 1.0)))
ob_cube_001.location = (0.0, 0.0, 0.0)
ob_cube_001.scale = (-1.0, 1.0, 1.0)
ob_cube_001.lock_rotations_4d = False
ob_cube_001.empty_display_type = 'ARROWS'
ob_cube_001.lineart.crease_threshold = 0.0
_vg = ob_cube_001.vertex_groups.new(name='Root')
for _i, _w in zip([0, 4, 5, 14, 17, 20, 21, 37, 38, 42, 44, 48, 49, 50, 51, 52, 53, 54, 55, 56, 57, 85, 157, 163, 171, 172, 182, 247, 248, 249, 251, 252, 253, 288, 298, 302, 315, 316, 321, 326, 327, 328, 329, 330, 331, 332, 333, 334, 335, 357, 429, 442, 443, 453, 518, 519, 520, 522, 523, 524], [0.1199, 0.7967, 0.2796, 0.0404, 0.2956, 0.4709, 0.02796, 0.1177, 0.6897, 0.02582, 0.01151, 0.0717, 0.005519, 0.03751, 0.1987, 0.6821, 0.09965, 0.08041, 0.9062, 0.219, 0.1042, 0.001811, 0.1321, 0.4198, 0.1042, 0.3023, 0.05111, 0.0826, 0.03295, 0.1955, 0.03231, 0.06315, 0.2193, 0.1194, 0.04007, 0.02767, 0.1173, 0.6862, 0.02593, 0.07181, 0.1038, 0.005357, 0.03727, 0.1977, 0.679, 0.0993, 0.08004, 0.2186, 0.1042, 0.001715, 0.1321, 0.1038, 0.3009, 0.05098, 0.08254, 0.03287, 0.01621, 0.03232, 0.06305, 0.2189]): _vg.add([_i], _w, 'REPLACE')
_vg = ob_cube_001.vertex_groups.new(name='Bone.001')
for _i, _w in zip([0, 1, 5, 7, 8, 9, 10, 11, 12, 13, 14, 17, 18, 21, 24, 34, 36, 37, 38, 39, 40, 42, 43, 44, 45, 46, 47, 48, 49, 50, 51, 52, 53, 54, 55, 57, 153, 163, 171, 172, 182, 226, 232, 237, 244, 247, 248, 249, 250, 251, 252, 253, 279, 280, 282, 283, 288, 289, 293, 294, 295, 296, 297, 298, 300, 302, 304, 312, 314, 315, 316, 317, 318, 320, 321, 322, 323, 324, 325, 326, 327, 328, 329, 330, 331, 332, 333, 335, 425, 442, 443, 453, 497, 502, 503, 508, 515, 518, 519, 520, 521, 522, 523, 524, 550, 551, 553, 554], [0.09744, 0.06144, 0.3376, 0.1688, 0.2118, 0.1137, 0.08783, 0.0887, 0.05275, 0.08347, 0.09319, 0.2136, 0.08894, 0.01317, 0.06066, 0.13, 0.2678, 0.2248, 0.04503, 0.1974, 0.1107, 0.4046, 0.5149, 0.4813, 0.2412, 0.2524, 0.6108, 0.5816, 0.1726, 0.1766, 0.4048, 0.1509, 0.1871, 0.2435, 0.04078, 0.1213, 0.03195, 0.05026, 0.001108, 0.07055, 0.0885, 0.01281, 0.03656, 0.06991, 0.04338, 0.4502, 0.5381, 0.6535, 0.4713, 0.4081, 0.6511, 0.5777, 0.03015, 0.0154, 0.02917, 0.03483, 0.09722, 0.06125, 0.1682, 0.2097, 0.1994, 0.08774, 0.09003, 0.09287, 0.08889, 0.01301, 0.05911, 0.1299, 0.2675, 0.2245, 0.04625, 0.1976, 0.111, 0.6487, 0.403, 0.5129, 0.2405, 0.2513, 0.6092, 0.5802, 0.6581, 0.172, 0.1759, 0.404, 0.1518, 0.1865, 0.2429, 0.1212, 0.03168, 0.001142, 0.07072, 0.08838, 0.01289, 0.03725, 0.02155, 0.0699, 0.04402, 0.4485, 0.5362, 0.7665, 0.4694, 0.4063, 0.6496, 0.5767, 0.03021, 0.01054, 0.03094, 0.03022]): _vg.add([_i], _w, 'REPLACE')
_vg = ob_cube_001.vertex_groups.new(name='Peito')
for _i, _w in zip([2, 3, 6, 7, 8, 9, 10, 11, 12, 13, 16, 18, 19, 24, 25, 29, 34, 35, 36, 39, 40, 41, 42, 43, 44, 45, 46, 47, 48, 49, 50, 53, 63, 226, 228, 232, 237, 244, 247, 248, 249, 250, 251, 252, 253, 279, 280, 282, 283, 285, 287, 290, 291, 292, 293, 294, 295, 296, 297, 300, 301, 304, 305, 309, 312, 313, 314, 317, 318, 319, 320, 321, 322, 323, 324, 325, 326, 327, 328, 329, 332, 497, 502, 503, 508, 515, 518, 519, 520, 521, 522, 523, 524, 550, 551, 553, 554, 556, 558], [0.02789, 0.06905, 0.3451, 0.1662, 0.3815, 0.7099, 0.127, 0.1954, 0.6088, 0.6499, 0.07492, 0.1325, 0.01298, 0.08105, 0.006001, 0.009952, 0.4712, 0.1475, 0.4731, 0.5505, 0.467, 0.07957, 0.1599, 0.1896, 0.4208, 0.3077, 0.2352, 0.1806, 0.2206, 0.01296, 0.0305, 0.02137, 0.01534, 0.0778, 0.2898, 0.2204, 0.3321, 0.1432, 0.08053, 0.07545, 0.07752, 0.1077, 0.1102, 0.06573, 0.08041, 0.05426, 0.06088, 0.06082, 0.06089, 0.02901, 0.05761, 0.02212, 0.06933, 0.5003, 0.1659, 0.3856, 0.6326, 0.1272, 0.2006, 0.1335, 0.01227, 0.07895, 0.005684, 0.01053, 0.4719, 0.1477, 0.4731, 0.5494, 0.4662, 0.0812, 0.2274, 0.1598, 0.1909, 0.3076, 0.234, 0.1813, 0.221, 0.0005927, 0.0132, 0.03059, 0.02155, 0.07804, 0.2212, 0.6007, 0.3327, 0.1449, 0.08073, 0.07597, 0.07814, 0.1081, 0.1101, 0.06617, 0.08073, 0.0546, 0.05736, 0.06229, 0.05747, 0.02812, 0.05731]): _vg.add([_i], _w, 'REPLACE')
_vg = ob_cube_001.vertex_groups.new(name='Bone.003')
for _i, _w in zip([2, 3, 6, 9, 12, 13, 16, 23, 26, 27, 28, 29, 35, 40, 41, 58, 59, 60, 61, 62, 63, 64, 67, 68, 69, 70, 71, 72, 73, 74, 76, 77, 79, 80, 81, 82, 226, 228, 232, 237, 244, 278, 281, 286, 290, 291, 292, 306, 307, 308, 309, 313, 318, 319, 336, 337, 338, 339, 341, 342, 343, 344, 345, 346, 348, 349, 351, 352, 353, 354, 497, 502, 503, 508, 515, 549, 552, 557], [0.06699, 0.09589, 0.3129, 0.01974, 0.127, 0.01728, 0.5563, 0.4844, 0.042, 0.07008, 0.6796, 0.5743, 0.1523, 0.0001154, 0.1904, 0.2072, 0.1985, 0.09278, 0.1063, 0.07714, 0.2704, 0.0929, 0.0892, 0.584, 0.2319, 0.01973, 0.02041, 0.007588, 0.004697, 0.02287, 0.009318, 0.091, 0.2004, 0.1777, 0.01512, 0.09599, 0.01247, 0.3814, 0.09916, 0.03376, 0.005589, 0.02058, 0.01863, 0.008848, 0.06513, 0.09529, 0.1503, 0.04179, 0.06913, 0.6652, 0.57, 0.1514, 0.0004296, 0.1918, 0.2091, 0.1986, 0.07834, 0.09324, 0.09011, 0.5736, 0.2313, 0.02095, 0.02103, 0.02399, 0.009636, 0.09119, 0.2009, 0.1847, 0.01632, 0.09834, 0.01215, 0.09945, 0.06953, 0.03339, 0.005301, 0.01964, 0.01651, 0.008546]): _vg.add([_i], _w, 'REPLACE')
_vg = ob_cube_001.vertex_groups.new(name='Bone.004')
for _i, _w in zip([3, 6, 16, 23, 28, 29, 30, 31, 32, 33, 35, 41, 58, 59, 60, 61, 62, 63, 64, 65, 66, 67, 68, 69, 70, 71, 72, 73, 74, 75, 76, 77, 78, 79, 80, 81, 82, 83, 228, 291, 292, 308, 309, 310, 311, 313, 319, 336, 337, 338, 339, 340, 341, 342, 343, 344, 345, 346, 347, 348, 349, 350, 351, 352, 353, 354, 355, 503], [0.01995, 0.05621, 0.2777, 0.4813, 0.1893, 0.1958, 0.9834, 0.9855, 0.9784, 0.9781, 0.05697, 0.04204, 0.7494, 0.7303, 0.8943, 0.8596, 0.9062, 0.6451, 0.8748, 0.9908, 0.9788, 0.8854, 0.2224, 0.6999, 0.9575, 0.9532, 0.9663, 0.9636, 0.9539, 0.9882, 0.9604, 0.8786, 0.9844, 0.73, 0.7976, 0.9616, 0.8897, 0.9824, 0.01309, 0.02055, 0.06893, 0.2002, 0.198, 0.9781, 0.9778, 0.05739, 0.04839, 0.7471, 0.7288, 0.9048, 0.8739, 0.9784, 0.8838, 0.2286, 0.6983, 0.9568, 0.9526, 0.953, 0.988, 0.9601, 0.8782, 0.9842, 0.7287, 0.7939, 0.9611, 0.8883, 0.9822, 0.01141]): _vg.add([_i], _w, 'REPLACE')
_vg = ob_cube_001.vertex_groups.new(name='ombro.l')
for _i, _w in zip([2, 3, 6, 7, 8, 9, 10, 11, 12, 13, 15, 16, 18, 19, 22, 24, 25, 26, 27, 28, 29, 34, 35, 36, 39, 40, 41, 42, 43, 45, 46, 47, 48, 50, 53, 58, 59, 68, 69, 79, 132, 133, 134, 135, 136, 221, 226, 228, 231, 232, 234, 237, 243, 244, 247, 248, 250, 251, 252, 254, 255, 256, 257, 258, 259, 278, 279, 280, 281, 282, 283, 284, 285, 286, 287, 292, 295, 312, 313, 320, 502, 503, 508], [0.7463, 0.6912, 0.1296, 0.4497, 0.2514, 0.05191, 0.5712, 0.5418, 0.08551, 0.09279, 0.3507, 0.0306, 0.4619, 0.5088, 0.2915, 0.4729, 0.4469, 0.7966, 0.7798, 0.08866, 0.1691, 0.2751, 0.5603, 0.1473, 0.1477, 0.3012, 0.6162, 0.1871, 0.1076, 0.2132, 0.2357, 0.06957, 0.05419, 0.02047, 0.0157, 0.009414, 0.04804, 0.1511, 0.05109, 0.02408, 0.09409, 0.13, 0.1112, 0.1, 0.003915, 0.1969, 0.695, 0.132, 0.05808, 0.5379, 0.2916, 0.4463, 0.08235, 0.6278, 0.0786, 0.03658, 0.07407, 0.103, 0.006903, 0.1939, 0.2606, 0.258, 0.1807, 0.1188, 0.1702, 0.6698, 0.4946, 0.6002, 0.6721, 0.5816, 0.5182, 0.685, 0.6287, 0.6785, 0.6093, 0.1224, 0.05627, 0.005263, 0.008487, 0.007516, 0.01339, 0.12, 0.02071]): _vg.add([_i], _w, 'REPLACE')
_vg = ob_cube_001.vertex_groups.new(name='braco.l')
for _i, _w in zip([2, 3, 7, 8, 10, 11, 15, 18, 19, 22, 24, 25, 26, 27, 34, 35, 36, 40, 41, 42, 43, 45, 46, 124, 125, 126, 127, 132, 133, 134, 135, 136, 137, 138, 139, 140, 141, 142, 143, 220, 221, 223, 224, 226, 231, 232, 233, 234, 237, 238, 241, 243, 244, 247, 250, 251, 254, 255, 256, 257, 258, 259, 260, 261, 262, 263, 264, 265, 266, 267, 268, 269, 270, 271, 278, 279, 280, 281, 282, 283, 284, 285, 286, 287], [0.1107, 0.08175, 0.13, 0.07497, 0.1573, 0.1202, 0.6151, 0.2713, 0.4255, 0.6778, 0.3485, 0.4899, 0.1238, 0.114, 0.02512, 0.01694, 0.01095, 0.04146, 0.01492, 0.06157, 0.02866, 0.1134, 0.1373, 0.7296, 0.719, 0.7103, 0.7486, 0.8865, 0.8456, 0.8662, 0.8803, 0.9342, 0.9235, 0.9351, 0.9365, 0.1019, 0.07782, 0.08334, 0.09507, 0.9554, 0.7744, 0.759, 0.06415, 0.1382, 0.9295, 0.03314, 0.9427, 0.6642, 0.03221, 0.08952, 0.7193, 0.8988, 0.1191, 0.0009048, 0.02144, 0.0519, 0.7829, 0.7003, 0.7056, 0.7965, 0.8629, 0.8031, 0.8953, 0.8608, 0.8891, 0.886, 0.8966, 0.896, 0.3156, 0.2894, 0.2917, 0.299, 0.2756, 0.3051, 0.2711, 0.3853, 0.2814, 0.2532, 0.2922, 0.3492, 0.2652, 0.2817, 0.2466, 0.2786]): _vg.add([_i], _w, 'REPLACE')
_vg = ob_cube_001.vertex_groups.new(name='antebraco.l')
for _i, _w in zip([124, 125, 126, 127, 128, 129, 130, 131, 136, 137, 138, 139, 140, 141, 142, 143, 220, 223, 224, 229, 233, 238, 241, 246, 260, 261, 262, 263, 264, 265, 266, 267, 268, 269, 270, 271, 272, 273, 274, 275, 276, 277], [0.2665, 0.2768, 0.2851, 0.2477, 0.1563, 0.2217, 0.1679, 0.1926, 0.02067, 0.05966, 0.02715, 0.04014, 0.894, 0.9181, 0.9131, 0.899, 0.02456, 0.239, 0.9324, 0.2043, 0.02, 0.907, 0.277, 0.1606, 0.09231, 0.1297, 0.09914, 0.1047, 0.09958, 0.09432, 0.6812, 0.7078, 0.7056, 0.6971, 0.7224, 0.6921, 0.9078, 0.8688, 0.916, 0.8933, 0.9069, 0.9248]): _vg.add([_i], _w, 'REPLACE')
_vg = ob_cube_001.vertex_groups.new(name='munheca.l')
for _i, _w in zip([120, 121, 122, 123, 128, 129, 130, 131, 144, 145, 146, 147, 197, 198, 199, 202, 203, 206, 214, 225, 227, 229, 239, 240, 245, 246, 272, 273, 274, 275, 276, 277], [0.02757, 0.0232, 0.9305, 0.9328, 0.8395, 0.7148, 0.7863, 0.8021, 0.007902, 0.008706, 0.2077, 0.1723, 0.8194, 0.8363, 0.004571, 0.07612, 0.05515, 0.006382, 0.8682, 0.1119, 0.978, 0.7864, 0.1047, 0.9648, 0.8829, 0.8314, 0.08992, 0.1191, 0.07784, 0.104, 0.08993, 0.07259]): _vg.add([_i], _w, 'REPLACE')
_vg = ob_cube_001.vertex_groups.new(name='polegar1.l')
for _i, _w in zip([120, 121, 129, 130, 144, 145, 196, 199, 200, 201, 212, 213, 214, 218, 219, 240, 245], [0.9498, 0.9597, 0.06224, 0.04046, 0.4087, 0.3162, 0.8689, 0.8452, 0.06514, 0.05159, 0.08856, 0.1329, 0.00738, 0.04869, 0.0326, 0.004011, 0.02447]): _vg.add([_i], _w, 'REPLACE')
_vg = ob_cube_001.vertex_groups.new(name='polegar2.l')
for _i, _w in zip([144, 145, 196, 199, 212, 213, 216, 217, 218, 219], [0.01265, 0.005841, 0.0654, 0.07682, 0.9046, 0.8544, 0.997, 0.9799, 0.9462, 0.9554]): _vg.add([_i], _w, 'REPLACE')
_vg = ob_cube_001.vertex_groups.new(name='dedos1.l')
for _i, _w in zip([122, 123, 144, 145, 146, 147, 196, 197, 198, 199, 200, 201, 202, 203, 204, 205, 206, 207, 208, 209, 210, 211, 214, 215, 225, 230, 235, 239, 242, 245], [0.03471, 0.02258, 0.5036, 0.592, 0.7482, 0.7765, 0.03935, 0.1597, 0.1418, 0.04551, 0.7256, 0.7641, 0.8143, 0.783, 0.1624, 0.1354, 0.6001, 0.3394, 0.06765, 0.0494, 0.2978, 0.187, 0.09973, 0.07259, 0.8656, 0.9067, 0.1297, 0.8582, 0.8757, 0.07541]): _vg.add([_i], _w, 'REPLACE')
_vg = ob_cube_001.vertex_groups.new(name='dedos2.l')
for _i, _w in zip([144, 145, 146, 147, 200, 201, 202, 203, 204, 205, 206, 207, 208, 209, 210, 211, 215, 222, 230, 235, 236, 242], [0.004607, 0.01902, 0.02765, 0.04009, 0.198, 0.1734, 0.1068, 0.1589, 0.8219, 0.8542, 0.3703, 0.6395, 0.9261, 0.9463, 0.6868, 0.8025, 0.9256, 0.9951, 0.07982, 0.866, 0.9742, 0.105]): _vg.add([_i], _w, 'REPLACE')
_vg = ob_cube_001.vertex_groups.new(name='ombro.l.001')
for _i, _w in zip([6, 9, 12, 13, 16, 34, 35, 228, 232, 237, 290, 291, 292, 293, 294, 295, 296, 297, 299, 300, 301, 303, 304, 305, 306, 307, 308, 309, 312, 313, 314, 317, 318, 319, 320, 321, 322, 323, 324, 325, 326, 329, 332, 336, 337, 342, 343, 351, 404, 405, 406, 407, 408, 492, 497, 501, 502, 503, 505, 508, 514, 515, 518, 519, 521, 522, 523, 525, 526, 527, 528, 529, 530, 549, 550, 551, 552, 553, 554, 555, 556, 557, 558], [0.1305, 0.05193, 0.08557, 0.09562, 0.03094, 0.005562, 0.008415, 0.1323, 0.01335, 0.02068, 0.7517, 0.6913, 0.1223, 0.449, 0.2496, 0.0564, 0.5712, 0.5352, 0.3508, 0.4593, 0.5113, 0.2903, 0.4672, 0.4459, 0.7966, 0.7805, 0.09272, 0.1707, 0.2748, 0.5605, 0.147, 0.1479, 0.3009, 0.6104, 0.00753, 0.1871, 0.1072, 0.2123, 0.2342, 0.06951, 0.05439, 0.02038, 0.01578, 0.01056, 0.05008, 0.155, 0.05301, 0.02538, 0.09416, 0.1298, 0.1116, 0.09964, 0.0041, 0.1962, 0.6944, 0.05789, 0.5356, 0.1195, 0.2927, 0.4459, 0.0826, 0.6264, 0.07877, 0.03656, 0.07397, 0.1027, 0.006994, 0.194, 0.26, 0.2591, 0.18, 0.1184, 0.1708, 0.6654, 0.4941, 0.6164, 0.6719, 0.5779, 0.5079, 0.6848, 0.6272, 0.6791, 0.6125]): _vg.add([_i], _w, 'REPLACE')
_vg = ob_cube_001.vertex_groups.new(name='braco.l.001')
for _i, _w in zip([290, 291, 293, 294, 296, 297, 299, 300, 301, 303, 304, 305, 306, 307, 312, 313, 314, 317, 318, 319, 321, 322, 323, 324, 396, 397, 398, 399, 404, 405, 406, 407, 408, 409, 410, 411, 412, 413, 414, 415, 491, 492, 494, 495, 497, 501, 502, 504, 505, 508, 509, 512, 514, 515, 518, 521, 522, 525, 526, 527, 528, 529, 530, 531, 532, 533, 534, 535, 536, 537, 538, 539, 540, 541, 542, 549, 550, 551, 552, 553, 554, 555, 556, 557, 558], [0.1108, 0.08159, 0.1315, 0.07487, 0.157, 0.1199, 0.6151, 0.2728, 0.4239, 0.6793, 0.3586, 0.4913, 0.1239, 0.1137, 0.02509, 0.01683, 0.0111, 0.0006827, 0.04184, 0.01277, 0.06252, 0.02931, 0.1147, 0.1407, 0.7296, 0.719, 0.7104, 0.7486, 0.8864, 0.846, 0.866, 0.8808, 0.9342, 0.9236, 0.9351, 0.9366, 0.1019, 0.07782, 0.08334, 0.09507, 0.9554, 0.7755, 0.759, 0.06416, 0.1384, 0.9298, 0.03338, 0.9427, 0.6635, 0.03195, 0.08952, 0.7193, 0.8986, 0.1185, 0.001749, 0.02254, 0.05311, 0.7829, 0.7011, 0.7048, 0.7974, 0.8635, 0.8027, 0.8953, 0.8608, 0.8891, 0.8861, 0.8966, 0.8959, 0.3156, 0.2894, 0.2917, 0.299, 0.2756, 0.3051, 0.2758, 0.3853, 0.2719, 0.2556, 0.2934, 0.3665, 0.2654, 0.2842, 0.2463, 0.2763]): _vg.add([_i], _w, 'REPLACE')
_vg = ob_cube_001.vertex_groups.new(name='antebraco.l.001')
for _i, _w in zip([396, 397, 398, 399, 400, 401, 402, 403, 408, 409, 410, 411, 412, 413, 414, 415, 491, 494, 495, 499, 504, 509, 512, 517, 531, 532, 533, 534, 535, 536, 537, 538, 539, 540, 541, 542, 543, 544, 545, 546, 547, 548], [0.2665, 0.2768, 0.2851, 0.2477, 0.1563, 0.2217, 0.1679, 0.1926, 0.02067, 0.05966, 0.02715, 0.04014, 0.894, 0.9181, 0.9131, 0.899, 0.02456, 0.239, 0.9324, 0.2043, 0.02, 0.907, 0.277, 0.1606, 0.09231, 0.1297, 0.09914, 0.1047, 0.09958, 0.09432, 0.6812, 0.7078, 0.7056, 0.6971, 0.7224, 0.6921, 0.9078, 0.8688, 0.916, 0.8933, 0.9069, 0.9248]): _vg.add([_i], _w, 'REPLACE')
_vg = ob_cube_001.vertex_groups.new(name='munheca.l.001')
for _i, _w in zip([392, 393, 394, 395, 400, 401, 402, 403, 416, 417, 418, 419, 468, 469, 470, 473, 474, 477, 485, 496, 498, 499, 510, 511, 516, 517, 543, 544, 545, 546, 547, 548], [0.02757, 0.0232, 0.9305, 0.9328, 0.8395, 0.7148, 0.7863, 0.8021, 0.007902, 0.008706, 0.2077, 0.1723, 0.8194, 0.8363, 0.00457, 0.07612, 0.05515, 0.006382, 0.8682, 0.1119, 0.978, 0.7864, 0.1047, 0.9648, 0.8829, 0.8314, 0.08992, 0.1191, 0.07784, 0.104, 0.08993, 0.07259]): _vg.add([_i], _w, 'REPLACE')
_vg = ob_cube_001.vertex_groups.new(name='polegar1.l.001')
for _i, _w in zip([392, 393, 401, 402, 416, 417, 467, 470, 471, 472, 483, 484, 485, 489, 490, 511, 516], [0.9498, 0.9597, 0.06224, 0.04046, 0.4087, 0.3162, 0.8689, 0.8452, 0.06514, 0.05159, 0.08857, 0.1329, 0.007381, 0.04869, 0.0326, 0.004011, 0.02447]): _vg.add([_i], _w, 'REPLACE')
_vg = ob_cube_001.vertex_groups.new(name='polegar2.l.001')
for _i, _w in zip([416, 417, 467, 470, 483, 484, 487, 488, 489, 490], [0.01265, 0.005841, 0.0654, 0.07682, 0.9046, 0.8544, 0.997, 0.9799, 0.9462, 0.9554]): _vg.add([_i], _w, 'REPLACE')
_vg = ob_cube_001.vertex_groups.new(name='dedos1.l.001')
for _i, _w in zip([394, 395, 416, 417, 418, 419, 467, 468, 469, 470, 471, 472, 473, 474, 475, 476, 477, 478, 479, 480, 481, 482, 485, 486, 496, 500, 506, 510, 513, 516], [0.03471, 0.02258, 0.5036, 0.592, 0.7482, 0.7765, 0.03935, 0.1597, 0.1418, 0.04551, 0.7256, 0.7641, 0.8143, 0.783, 0.1624, 0.1354, 0.6001, 0.3394, 0.06765, 0.0494, 0.2978, 0.187, 0.09973, 0.07259, 0.8656, 0.9067, 0.1297, 0.8582, 0.8757, 0.07541]): _vg.add([_i], _w, 'REPLACE')
_vg = ob_cube_001.vertex_groups.new(name='dedos2.l.001')
for _i, _w in zip([416, 417, 418, 419, 471, 472, 473, 474, 475, 476, 477, 478, 479, 480, 481, 482, 486, 493, 500, 506, 507, 513], [0.004607, 0.01902, 0.02765, 0.04009, 0.198, 0.1734, 0.1068, 0.1589, 0.8219, 0.8542, 0.3703, 0.6395, 0.9261, 0.9463, 0.6868, 0.8025, 0.9256, 0.9951, 0.07982, 0.866, 0.9742, 0.105]): _vg.add([_i], _w, 'REPLACE')
_vg = ob_cube_001.vertex_groups.new(name='Coxa.l')
for _i, _w in zip([0, 1, 4, 5, 7, 8, 10, 14, 17, 18, 20, 21, 24, 36, 37, 38, 42, 43, 45, 46, 47, 48, 49, 50, 51, 52, 53, 54, 56, 57, 84, 85, 86, 87, 88, 89, 90, 91, 92, 93, 94, 95, 96, 97, 98, 99, 100, 101, 102, 103, 148, 149, 150, 151, 152, 153, 156, 157, 159, 160, 161, 163, 165, 167, 168, 170, 171, 172, 173, 174, 180, 181, 182, 183, 184, 186, 247, 248, 250, 251, 252, 253, 315, 327, 330, 334, 335, 429, 520], [0.7356, 0.9044, 0.09103, 0.1878, 0.05171, 0.04367, 0.003846, 0.8116, 0.244, 0.01318, 0.2557, 0.9106, 0.001398, 0.01817, 0.6059, 0.2265, 0.1379, 0.1131, 0.1019, 0.1129, 0.07212, 0.02595, 0.7299, 0.6835, 0.3359, 0.126, 0.6264, 0.6217, 0.6893, 0.6964, 0.9801, 0.9597, 0.9684, 0.9735, 0.9833, 0.9866, 0.976, 0.9905, 0.8244, 0.8502, 0.3708, 0.8798, 0.218, 0.14, 0.1067, 0.2377, 0.03933, 0.001897, 0.02805, 0.01351, 0.8554, 0.07227, 0.9919, 0.2278, 0.9751, 0.9188, 0.9655, 0.7655, 0.8396, 0.005991, 0.987, 0.2646, 0.1304, 0.1738, 0.9659, 0.8402, 0.8445, 0.5925, 0.008768, 0.9859, 0.0476, 0.9889, 0.8304, 0.1783, 0.9682, 0.8883, 0.274, 0.27, 0.2788, 0.2791, 0.1574, 0.07816, 0.01903, 0.09964, 0.003862, 0.07452, 0.07391, 0.07784, 0.03744]): _vg.add([_i], _w, 'REPLACE')
_vg = ob_cube_001.vertex_groups.new(name='Canela.l')
for _i, _w in zip([92, 93, 94, 95, 96, 97, 98, 99, 100, 101, 102, 103, 104, 105, 106, 107, 108, 109, 110, 111, 148, 149, 151, 154, 155, 158, 159, 160, 162, 164, 165, 166, 167, 169, 170, 173, 175, 180, 183, 186, 188, 189, 190, 191, 192, 193, 194, 195], [0.1754, 0.1495, 0.629, 0.12, 0.7815, 0.8594, 0.8924, 0.7617, 0.9533, 0.9701, 0.9583, 0.9662, 0.9408, 0.7857, 0.0791, 0.1003, 0.5472, 0.457, 0.02318, 0.06839, 0.1444, 0.9264, 0.7717, 0.8866, 0.5284, 0.598, 0.1603, 0.9673, 0.505, 0.1637, 0.8689, 0.5019, 0.8257, 0.9499, 0.1596, 0.9678, 0.1453, 0.9491, 0.821, 0.1116, 0.9624, 0.9622, 0.9808, 0.9867, 0.9839, 0.9659, 0.9853, 0.9642]): _vg.add([_i], _w, 'REPLACE')
_vg = ob_cube_001.vertex_groups.new(name='pe1.l')
for _i, _w in zip([104, 105, 106, 107, 108, 109, 110, 111, 112, 113, 114, 115, 154, 155, 158, 162, 164, 166, 169, 175, 177, 179, 185, 187, 188, 189, 193, 195], [0.05733, 0.2071, 0.8769, 0.8596, 0.4503, 0.539, 0.8788, 0.8638, 0.07107, 0.06304, 0.07256, 0.07195, 0.1096, 0.4618, 0.3871, 0.4824, 0.8192, 0.4962, 0.04684, 0.8454, 0.9295, 0.03162, 0.958, 0.009378, 0.01593, 0.02005, 0.01114, 0.01309]): _vg.add([_i], _w, 'REPLACE')
_vg = ob_cube_001.vertex_groups.new(name='pe2.l')
for _i, _w in zip([106, 107, 110, 111, 112, 113, 114, 115, 116, 117, 118, 119, 176, 177, 178, 179, 187], [0.03788, 0.03011, 0.08458, 0.06781, 0.9214, 0.9319, 0.9218, 0.9248, 0.9747, 0.9788, 0.9745, 0.9758, 0.9865, 0.0507, 0.9882, 0.9578, 0.969]): _vg.add([_i], _w, 'REPLACE')
_vg = ob_cube_001.vertex_groups.new(name='Coxa.l.001')
for _i, _w in zip([4, 5, 17, 20, 37, 51, 56, 57, 157, 163, 288, 289, 293, 294, 296, 298, 300, 302, 304, 314, 315, 316, 321, 322, 323, 324, 325, 326, 327, 328, 329, 330, 331, 332, 333, 334, 335, 356, 357, 358, 359, 360, 361, 362, 363, 364, 365, 366, 367, 368, 369, 370, 371, 372, 373, 374, 375, 420, 421, 422, 423, 424, 425, 428, 429, 431, 432, 433, 436, 438, 439, 441, 442, 443, 444, 445, 451, 452, 453, 454, 455, 457, 518, 519, 520, 521, 522, 523, 524], [0.09149, 0.1879, 0.244, 0.2558, 0.01901, 0.003753, 0.07454, 0.07393, 0.07785, 0.2646, 0.7361, 0.9046, 0.05186, 0.04363, 0.003868, 0.8119, 0.01356, 0.9107, 0.0007557, 0.01878, 0.6065, 0.229, 0.1385, 0.1137, 0.1024, 0.1134, 0.0727, 0.02675, 0.09992, 0.7303, 0.6839, 0.3373, 0.1276, 0.627, 0.6224, 0.6897, 0.6965, 0.9801, 0.9598, 0.9684, 0.9735, 0.9833, 0.9866, 0.976, 0.9905, 0.8244, 0.8502, 0.3708, 0.8798, 0.218, 0.14, 0.1067, 0.2377, 0.03933, 0.001897, 0.02805, 0.01351, 0.8554, 0.07227, 0.9919, 0.2278, 0.9751, 0.9189, 0.9655, 0.7656, 0.8396, 0.005991, 0.987, 0.1304, 0.1738, 0.9659, 0.8402, 0.8448, 0.5936, 0.008768, 0.9859, 0.0476, 0.9889, 0.8306, 0.1783, 0.9682, 0.8883, 0.275, 0.2711, 0.03786, 0.2798, 0.28, 0.1584, 0.07896]): _vg.add([_i], _w, 'REPLACE')
_vg = ob_cube_001.vertex_groups.new(name='Canela.l.001')
for _i, _w in zip([364, 365, 366, 367, 368, 369, 370, 371, 372, 373, 374, 375, 376, 377, 378, 379, 380, 381, 382, 383, 420, 421, 423, 426, 427, 430, 431, 432, 434, 435, 436, 437, 438, 440, 441, 444, 446, 451, 454, 457, 459, 460, 461, 462, 463, 464, 465, 466], [0.1754, 0.1495, 0.629, 0.12, 0.7815, 0.8594, 0.8924, 0.7617, 0.9533, 0.9701, 0.9583, 0.9662, 0.9408, 0.7857, 0.0791, 0.1003, 0.5472, 0.457, 0.02318, 0.06839, 0.1444, 0.9264, 0.7717, 0.8866, 0.5284, 0.598, 0.1603, 0.9673, 0.505, 0.1637, 0.8689, 0.5019, 0.8257, 0.9499, 0.1596, 0.9678, 0.1453, 0.9491, 0.821, 0.1116, 0.9624, 0.9622, 0.9808, 0.9867, 0.9839, 0.9659, 0.9853, 0.9642]): _vg.add([_i], _w, 'REPLACE')
_vg = ob_cube_001.vertex_groups.new(name='pe1.l.001')
for _i, _w in zip([376, 377, 378, 379, 380, 381, 382, 383, 384, 385, 386, 387, 426, 427, 430, 434, 435, 437, 440, 446, 448, 450, 456, 458, 459, 460, 464, 466], [0.05733, 0.2071, 0.8769, 0.8596, 0.4503, 0.539, 0.8788, 0.8638, 0.07107, 0.06304, 0.07256, 0.07195, 0.1096, 0.4618, 0.3871, 0.4824, 0.8192, 0.4962, 0.04684, 0.8454, 0.9295, 0.03162, 0.958, 0.009378, 0.01593, 0.02005, 0.01114, 0.01309]): _vg.add([_i], _w, 'REPLACE')
_vg = ob_cube_001.vertex_groups.new(name='pe2.l.001')
for _i, _w in zip([378, 379, 382, 383, 384, 385, 386, 387, 388, 389, 390, 391, 447, 448, 449, 450, 458], [0.03788, 0.03011, 0.08458, 0.06781, 0.9214, 0.9319, 0.9218, 0.9248, 0.9747, 0.9788, 0.9745, 0.9758, 0.9865, 0.0507, 0.9882, 0.9578, 0.969]): _vg.add([_i], _w, 'REPLACE')
_m = ob_cube_001.modifiers.new('Armature', 'ARMATURE')
_m.object = ob_armature
ob_lamp.location = (4.076, 1.005, 5.904)
ob_lamp.rotation_euler = (0.6503, 0.05522, 1.866)
ob_lamp.lock_rotations_4d = False
ob_lamp.empty_display_type = 'ARROWS'
ob_lamp.color = (0.0, 0.0, 0.0, 0.0)
ob_lamp.lineart.crease_threshold = 0.0
ob_camera.location = (7.481, -6.508, 5.344)
ob_camera.rotation_euler = (1.109, 0.0, 0.8149)
ob_camera.lock_rotations_4d = False
ob_camera.empty_display_type = 'ARROWS'
ob_camera.color = (0.0, 0.0, 0.0, 0.0)
ob_camera.display_type = 'WIRE'
ob_camera.lineart.crease_threshold = 0.0

# ---- collection membership
col_collection_1.objects.link(ob_armature)
col_collection_1.objects.link(ob_cube_001)
col_collection_1.objects.link(ob_lamp)
col_collection_1.objects.link(ob_camera)

# ---- scene / render settings (as saved in the file)
scene.camera = ob_camera
scene.frame_start = 1; scene.frame_end = 250; scene.frame_set(3)
scene.render.engine = 'BLENDER_EEVEE_NEXT'
scene.render.resolution_percentage = 50
scene.render.dither_intensity = 0.0
scene.cycles.use_denoising = False
scene.cycles.samples = 128
scene.cycles.sampling_pattern = 'TABULATED_SOBOL'
scene.cycles.light_sampling_threshold = 0.0
scene.cycles.use_adaptive_sampling = False
scene.cycles.use_light_tree = False
scene.cycles.blur_glossy = 0.0
scene.cycles.sample_clamp_indirect = 0.0
scene.view_settings.view_transform = 'Standard'
bpy.context.view_layer.update()
